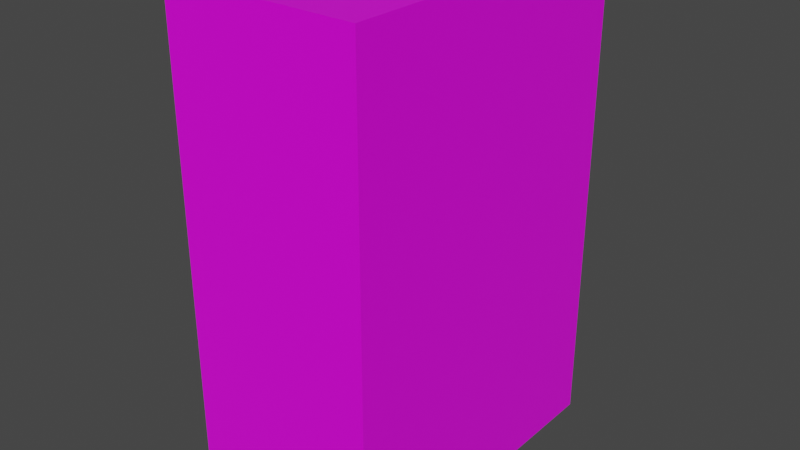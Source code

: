 # Source: tim_body.blend  (saved by Blender 3.1.7; exported with 4.5.12 LTS)
import bpy
from mathutils import Matrix  # noqa: F401  (used for matrix-valued properties, if any)

bpy.ops.wm.read_factory_settings(use_empty=True)
scene = bpy.context.scene
scene.name = 'Scene'

# ---- collections
col_collection = bpy.data.collections.new('Collection'); scene.collection.children.link(col_collection)

# ---- images (referenced by path relative to the original .blend; pixels are not part of the script)
import os
ASSET_DIR = os.environ.get("B2B_ASSET_DIR", "")  # directory of the original .blend (textures are referenced by path, not embedded)
HERE = os.path.dirname(os.path.abspath(__file__))  # packed textures are extracted next to this script under _unpacked/

def load_image(name, relpath, width, height, colorspace="sRGB"):
    """Load a texture the original file referenced (path relative to the .blend, or extracted next to this script)."""
    p = next((c for c in (os.path.join(HERE, relpath), os.path.join(ASSET_DIR, relpath)) if relpath and os.path.exists(c)), "")
    if p:
        img = bpy.data.images.load(p, check_existing=True)
        img.name = name
    else:  # same state as the original file: an image datablock whose file is absent (Cycles renders it pink)
        img = bpy.data.images.new(name, width, height)
        img.source = "FILE"
        img.filepath = "//" + (relpath or name)
    img.colorspace_settings.name = colorspace
    return img
img_robot_body_png = load_image('robot-body.png', 'robot-body.png', 1024, 1024, 'sRGB')

# ---- materials (node trees are filled in below, after node groups)
mat_material = bpy.data.materials.new('Material')
mat_material.alpha_threshold = 0.0
mat_material.use_transparent_shadow = False
mat_material.line_color = (0.0, 0.0, 0.0, 1.0)

# ---- material node trees
mat_material.use_nodes = True; mat_material.node_tree.nodes.clear()
_N = mat_material.node_tree.nodes; _L = mat_material.node_tree.links
n0 = _N.new('ShaderNodeOutputMaterial'); n0.name = 'Material Output'; n0.location = (300, 300)
n1 = _N.new('ShaderNodeBsdfPrincipled'); n1.name = 'Principled BSDF'; n1.location = (10, 300)
n1.distribution = 'GGX'
n1.subsurface_method = 'RANDOM_WALK_SKIN'
n1.inputs[2].default_value = 0.4
n1.inputs[3].default_value = 1.45
n1.inputs[27].default_value = (0.0, 0.0, 0.0, 1.0)
n1.inputs[28].default_value = 1.0
n2 = _N.new('ShaderNodeTexImage'); n2.name = 'Image Texture'; n2.location = (-280, 280)
n2.image = img_robot_body_png
n2.interpolation = 'Closest'
_L.new(n1.outputs[0], n0.inputs[0])
_L.new(n2.outputs[0], n1.inputs[0])
n0.is_active_output = True

# ---- world
world_world = bpy.data.worlds.new('World'); scene.world = world_world
world_world.use_nodes = True; world_world.node_tree.nodes.clear()
_N = world_world.node_tree.nodes; _L = world_world.node_tree.links
n0 = _N.new('ShaderNodeOutputWorld'); n0.name = 'World Output'; n0.location = (300, 300)
n1 = _N.new('ShaderNodeBackground'); n1.name = 'Background'; n1.location = (10, 300)
n1.inputs[0].default_value = (0.05088, 0.05088, 0.05088, 1.0)
_L.new(n1.outputs[0], n0.inputs[0])
n0.is_active_output = True
world_world.color = (0.05088, 0.05088, 0.05088)
world_world.use_sun_shadow = False
world_world.sun_shadow_jitter_overblur = 0.0

# ---- meshes
me_cube = bpy.data.meshes.new('Cube')
me_cube.from_pydata([(0.3, 0.5, 0.75), (0.3, 0.5, -0.75), (0.3, -0.5, 0.75), (0.3, -0.5, -0.75), (-0.3, 0.5, 0.75), (-0.3, 0.5, -0.75), (-0.3, -0.5, 0.75), (-0.3, -0.5, -0.75)], [], [(0, 4, 6, 2), (3, 2, 6, 7), (7, 6, 4, 5), (5, 1, 3, 7), (1, 0, 2, 3), (5, 4, 0, 1)])
_uv = me_cube.uv_layers.new(name='UVMap')
_uv.uv.foreach_set('vector', [0.25, 0.9062, 0.25, 1.0, 0.09375, 1.0, 0.09375, 0.9062, 0.09375, 0.6719, 0.09375, 0.9062, 0.0, 0.9062, 0.0, 0.6719, 0.5, 0.6719, 0.5, 0.9062, 0.3438, 0.9062, 0.3438, 0.6719, 0.25, 1.0, 0.25, 0.9062, 0.4062, 0.9062, 0.4062, 1.0, 0.25, 0.6719, 0.25, 0.9062, 0.09375, 0.9062, 0.09375, 0.6719, 0.3438, 0.6719, 0.3438, 0.9062, 0.25, 0.9062, 0.25, 0.6719])
me_cube.materials.append(mat_material)
me_cube.use_remesh_preserve_volume = False
me_cube.use_remesh_preserve_attributes = False
me_cube.use_mirror_vertex_groups = False
me_cube.update()

# ---- objects
ob_cube = bpy.data.objects.new('Cube', me_cube)

# ---- transforms, parenting, visibility, modifiers, constraints
ob_cube.location = (0.0, 0.0, 0.0)
ob_cube.lock_rotations_4d = False
ob_cube.empty_display_type = 'ARROWS'
ob_cube.lineart.crease_threshold = 0.0

# ---- collection membership
col_collection.objects.link(ob_cube)

# ---- scene / render settings (as saved in the file)
scene.frame_start = 1; scene.frame_end = 250; scene.frame_set(1)
scene.render.engine = 'BLENDER_EEVEE_NEXT'
scene.cycles.sampling_pattern = 'TABULATED_SOBOL'
scene.cycles.use_light_tree = False
scene.view_settings.view_transform = 'Filmic'
bpy.context.view_layer.update()

# ---- added for rendering (the .blend has no active camera and no usable light): camera, sun
cam_auto = bpy.data.cameras.new('AutoCamera')
cam_auto.lens = 50.0
cam_auto.sensor_width = 36.0
cam_auto.clip_end = 1000.0
ob_auto_camera = bpy.data.objects.new('AutoCamera', cam_auto)
scene.collection.objects.link(ob_auto_camera)
ob_auto_camera.location = (1.75793, -2.10951, 1.40634)
ob_auto_camera.rotation_euler = (1.09748, -7.21219e-08, 0.694738)
scene.camera = ob_auto_camera
light_auto_sun = bpy.data.lights.new('AutoSun', 'SUN')
light_auto_sun.energy = 3.0
light_auto_sun.angle = 0.0523599
ob_auto_sun = bpy.data.objects.new('AutoSun', light_auto_sun)
scene.collection.objects.link(ob_auto_sun)
ob_auto_sun.rotation_euler = (0.872665, 0.174533, 0.523599)
bpy.context.view_layer.update()
